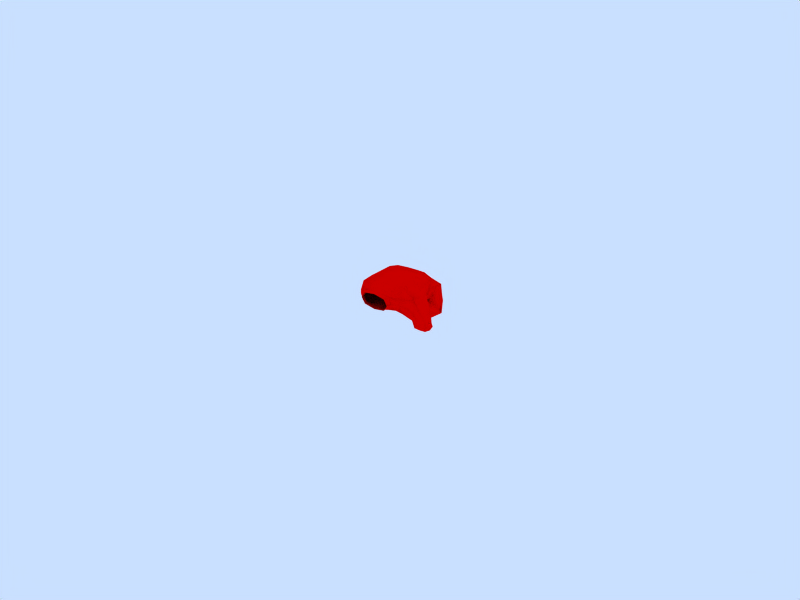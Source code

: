 # Source: Closed_Hand_Left.blend  (saved by Blender 2.70.5; exported with 4.5.12 LTS)
import bpy
from mathutils import Matrix  # noqa: F401  (used for matrix-valued properties, if any)

bpy.ops.wm.read_factory_settings(use_empty=True)
scene = bpy.context.scene
scene.name = 'Scene'

# ---- collections
col_collection_1 = bpy.data.collections.new('Collection 1'); scene.collection.children.link(col_collection_1)

# ---- materials (node trees are filled in below, after node groups)
mat_material = bpy.data.materials.new('Material')
mat_material.alpha_threshold = 0.0
mat_material.diffuse_color = (1.0, 0.0, 0.0, 1.0)
mat_material.roughness = 0.5
mat_material.specular_intensity = 0.0
mat_material.line_color = (0.0, 0.0, 0.0, 1.0)

# ---- material node trees

# ---- world
world_world = bpy.data.worlds.new('World'); scene.world = world_world
world_world.color = (0.7887, 0.8767, 1.0)
world_world.use_sun_shadow = False
world_world.sun_shadow_jitter_overblur = 0.0
world_world.cycles.sampling_method = 'MANUAL'
world_world.cycles.sample_map_resolution = 256

# ---- meshes
me_cube = bpy.data.meshes.new('Cube')
me_cube.from_pydata([(2.143, 1.45, -0.2033), (2.072, 2.651, 0.8447), (0.06153, 2.269, 0.8668), (0.1768, 1.255, -0.2864), (-0.8695, 1.536, 0.2039), (4.266, 2.285, 0.7739), (5.157, 2.534, -1.11), (4.143, 1.678, -1.344), (4.129, 3.423, -0.9037), (3.115, 2.55, -1.146), (3.171, 2.901, -2.864), (4.083, 3.131, -3.229), (4.237, 2.625, -2.7), (5.152, 2.879, -3.049), (5.271, 0.9508, -2.231), (4.444, 1.297, -1.295), (4.137, 0.6429, -2.778), (3.31, 0.9895, -1.842), (4.364, 0.08216, -1.576), (1.936, 3.385, -0.8828), (0.9766, 2.431, -1.066), (2.986, 2.562, -1.18), (2.025, 1.646, -1.33), (1.902, 2.596, -2.666), (2.843, 2.836, -3.022), (0.8511, 2.819, -2.879), (1.793, 3.059, -3.235), (1.776, 0.5909, -2.699), (0.8518, 0.9838, -1.879), (2.844, 0.9025, -2.033), (1.92, 1.295, -1.214), (1.851, 0.07183, -1.46), (-0.01016, 1.416, -1.289), (-1.085, 2.089, -0.9847), (-0.2092, 3.101, -0.7376), (0.8689, 2.398, -1.083), (0.6728, 2.748, -2.985), (-0.4404, 2.921, -3.114), (-1.297, 2.644, -2.75), (-0.1837, 2.471, -2.621), (-0.1164, 1.136, -1.155), (-1.244, 0.8524, -1.729), (-0.4013, 0.4589, -2.632), (0.726, 0.7429, -2.059), (-0.2272, -0.08168, -1.413), (6.337, -0.8278, -1.248), (5.906, -2.128, -1.431), (5.326, -1.32, -1.903), (5.854, -0.04179, -1.646), (5.799, 0.3127, -2.797), (5.142, -0.6372, -2.64), (5.418, -0.9563, -3.278), (5.953, 0.02811, -3.524), (4.48, 1.172, -3.727), (3.712, 0.2934, -3.203), (3.918, 0.4598, -1.921), (4.69, 1.333, -2.462), (3.373, 1.438, -2.785), (-0.7686, -0.9967, -0.125), (5.046, -0.4777, 0.7661), (-0.09637, -0.3399, 1.067), (4.207, -0.7055, -1.03), (-0.09637, -0.2066, -1.167), (2.354, -0.07068, -0.8333), (1.037, -1.521, -1.0), (3.711, -1.582, -0.6968), (2.354, -0.204, 1.3), (4.246, -1.428, 1.332), (1.037, -1.587, 1.233), (0.1821, -3.418, -2.384e-07), (1.007, -3.226, 1.167), (2.67, -3.508, 1.172), (4.645, -3.076, 1.31), (5.048, -3.386, 0.1692), (4.154, -3.277, -0.5196), (1.007, -3.226, -0.8333), (2.657, -3.51, -0.5), (3.801, 1.479, -0.3169), (4.247, 0.8057, -1.032), (4.467, 1.575, -0.2275), (5.084, 1.423, 0.07685), (5.157, 1.961, -0.003671), (4.89, 0.355, -0.7542), (4.191, -4.087, 0.2528), (2.671, -4.086, 1.02), (1.13, -4.088, 0.25), (2.657, -4.088, -0.5135), (2.219, 1.093, -0.9208), (1.165, 1.345, -0.2131), (3.044, 1.47, -0.1823), (2.083, 1.501, -0.4672), (3.057, 2.488, -0.6767), (0.957, 2.326, -0.5701), (2.219, 0.9342, 1.2), (1.053, 2.528, 0.8501), (3.102, 2.672, 0.8593), (1.987, 3.216, 0.01575), (0.1351, 0.781, 1.079), (-0.6677, 1.869, 0.6886), (-0.08662, 2.913, 0.1382), (-0.9818, 1.871, -0.1707), (0.08876, 1.264, -0.4184), (0.1351, 0.9393, -1.004), (-0.7787, 0.6031, -0.0125), (-0.5774, 1.279, -0.2795), (4.109, 3.248, 0.03444), (4.996, 1.737, 0.3244), (4.608, 0.577, 0.7375), (4.216, 1.571, -0.5193), (5.157, 2.307, -0.3082), (5.135, 0.1393, -0.7777), (4.062, 0.3126, -0.9881), (4.901, 3.189, -0.9482), (5.157, 2.721, -2.095), (4.901, 1.881, -1.283), (4.151, 1.838, -2.326), (3.38, 1.897, -1.303), (3.361, 3.207, -0.9759), (4.151, 3.606, -1.874), (3.146, 2.724, -2.105), (3.472, 2.683, -2.72), (3.242, 1.89, -2.274), (3.36, 3.078, -3.087), (4.075, 1.556, -3.182), (4.845, 3.063, -3.233), (4.964, 2.699, -2.818), (4.371, 2.185, -1.755), (5.204, 1.851, -2.663), (4.911, 0.7102, -2.738), (5.082, 0.2896, -1.837), (5.141, 1.201, -1.626), (4.468, 0.5645, -1.101), (3.67, 1.23, -1.334), (3.44, 0.7392, -2.447), (4.224, 0.04381, -2.281), (3.61, 0.3187, -1.545), (1.182, 3.103, -0.9058), (1.876, 3.56, -1.879), (2.713, 3.204, -0.9965), (1.278, 1.805, -1.256), (0.9129, 2.614, -2.02), (2.915, 2.733, -2.162), (2.75, 1.893, -1.317), (1.952, 1.787, -2.302), (2.635, 2.66, -2.791), (1.917, 2.167, -1.71), (1.141, 2.647, -2.684), (2.553, 3.007, -3.217), (2.844, 1.787, -2.502), (0.8517, 1.868, -2.347), (1.059, 2.995, -3.11), (1.779, 1.489, -3.139), (1.047, 0.7094, -2.455), (1.793, 0.009441, -2.175), (2.541, 0.6484, -2.571), (1.155, 1.238, -1.342), (1.103, 0.3202, -1.526), (2.597, 0.2592, -1.642), (2.649, 1.177, -1.457), (1.907, 0.5699, -0.9933), (0.6901, 1.723, -1.253), (-0.08809, 1.613, -2.337), (-0.7537, 1.511, -1.227), (-1.191, 2.312, -1.979), (-0.9237, 2.746, -0.7763), (-0.3243, 3.329, -1.761), (0.5551, 3.006, -0.8647), (0.7786, 2.63, -2.119), (0.3303, 2.904, -3.14), (0.6998, 1.635, -2.512), (0.5229, 2.566, -2.771), (-1.147, 2.826, -2.964), (-0.4221, 1.364, -3.057), (-0.9544, 2.488, -2.595), (-1.27, 1.745, -2.182), (-0.148, 2.016, -1.636), (0.5866, 1.011, -1.463), (-0.1218, 0.4077, -0.9455), (-0.8906, 1.093, -1.216), (-0.9737, 0.1792, -1.409), (-1.104, 0.5846, -2.324), (-0.3484, -0.1313, -2.121), (0.373, 0.5025, -2.571), (0.5035, 0.09711, -1.657), (4.737, -1.29, -1.274), (5.551, -2.837, -0.2375), (5.764, -0.9426, 0.3398), (6.179, -0.1506, -1.451), (6.257, -0.4173, -3.092), (6.318, -1.644, -1.149), (5.758, -1.492, -2.864), (5.442, -2.075, -1.761), (5.23, -1.062, -2.727), (5.532, -0.4592, -1.831), (5.929, -0.04139, -2.798), (5.457, -0.08399, -2.452), (5.371, 0.7847, -2.5), (5.981, 0.4194, -3.267), (5.118, -1.047, -2.974), (4.615, -0.08688, -1.982), (5.817, -0.5565, -3.491), (4.434, -0.2785, -3.239), (5.182, 0.6029, -3.726), (4.746, 1.486, -3.221), (3.758, 1.565, -3.463), (4.106, 0.665, -3.784), (3.179, 0.9104, -3.058), (3.588, 0.1766, -2.411), (3.384, 1.008, -2.122), (4.372, 0.9288, -1.879), (3.963, 1.663, -2.527), (-0.543, -2.6, -0.1563), (-0.6005, -0.7742, -0.9479), (-0.6005, -0.8575, 0.7354), (4.719, -0.8614, 1.071), (0.3491, -0.9616, 1.125), (3.995, -1.074, -0.9013), (0.3491, -0.8616, -1.167), (4.015, -2.734, -0.5335), (0.9772, -2.646, -0.9583), (2.956, -0.7498, -0.8333), (1.824, -0.7901, -0.8333), (4.734, -2.458, 1.366), (0.9772, -2.662, 1.225), (1.824, -0.8901, 1.308), (2.956, -0.8498, 1.35), (2.657, -3.821, -0.5034), (0.9066, -3.798, 0.1875), (2.675, -3.818, 1.053), (4.298, -3.779, 0.2218), (0.3884, -3.37, 0.7917), (0.3884, -3.37, -0.7083), (1.87, -3.355, 1.208), (3.383, -3.34, 1.253), (5.16, -3.23, 0.8935), (4.678, -3.438, -0.4146), (3.365, -3.343, -0.5833), (1.87, -3.355, -0.5833), (4.983, 1.711, -0.3048), (4.636, 0.5554, -1.046), (4.129, 1.522, -0.2081), (4.15, 1.364, -0.975), (5.007, 0.6683, -0.4425), (5.157, 1.935, 0.2293), (3.802, -4.088, -0.3226), (3.823, -4.085, 0.8279), (1.512, -4.088, 0.8226), (1.512, -4.088, -0.3226), (4.216, -4.332, 0.2518), (2.666, -4.331, 1.031), (1.103, -4.332, 0.25), (2.657, -4.332, -0.527), (1.182, 0.7799, -0.976), (3.309, 0.9715, -0.9847), (3.147, 1.637, -0.4551), (1.058, 1.516, -0.4507), (1.182, 0.6226, 1.178), (3.256, 0.6543, 1.211), (3.051, 3.178, -0.1289), (0.9252, 2.999, -0.01478), (-0.8173, 2.498, 0.05679), (-0.5503, 0.6101, 0.7667), (-0.6538, 1.324, -0.4252), (-0.5503, 0.7246, -0.7667), (4.992, 2.936, 0.07926), (5.377, 0.1725, -0.03112), (4.919, 1.723, -0.4447), (4.657, -0.1182, -1.196), (4.906, 2.058, -2.266), (4.906, 3.384, -1.926), (3.397, 3.386, -1.934), (3.397, 2.06, -2.273), (3.598, 2.121, -1.787), (3.377, 1.649, -2.858), (4.848, 1.62, -3.149), (5.069, 2.092, -2.079), (4.965, 0.6545, -1.462), (4.788, 0.2776, -2.316), (3.698, 0.2991, -2.1), (3.875, 0.676, -1.246), (1.135, 3.294, -1.879), (2.636, 3.383, -1.986), (1.191, 1.964, -2.196), (2.693, 2.053, -2.303), (2.647, 2.052, -1.947), (1.153, 2.112, -1.831), (2.543, 1.543, -3.018), (1.049, 1.604, -2.903), (1.255, 0.2788, -2.065), (2.362, 0.2337, -2.151), (1.337, 0.6845, -1.21), (2.444, 0.6393, -1.296), (-0.8562, 1.708, -2.213), (-1.033, 2.995, -1.781), (0.4439, 3.234, -1.885), (0.621, 1.947, -2.317), (0.5563, 1.893, -1.937), (0.3508, 1.404, -3.003), (-1.126, 1.486, -2.756), (-0.9209, 1.975, -1.69), (-0.7064, 0.5346, -1.11), (-0.8704, 0.1445, -1.96), (0.2239, 0.08366, -2.143), (0.3879, 0.4738, -1.293), (4.802, -2.787, -0.9656), (5.844, -2.354, 0.6813), (6.201, -1.053, -2.903), (5.311, -1.553, -2.829), (5.558, -0.4502, -2.59), (6.202, 0.01553, -3.085), (5.425, 0.9292, -3.242), (5.06, 0.3855, -1.934), (4.291, -0.3781, -2.466), (4.846, 0.08391, -3.77), (3.574, 1.097, -3.492), (3.297, 0.6834, -2.498), (3.878, 1.241, -2.105), (4.154, 1.654, -3.099), (-0.2802, -2.463, -1.105), (-0.2802, -2.487, 0.8617), (2.571, -2.557, -0.6389), (2.571, -2.576, 1.403), (1.331, -3.753, 0.905), (1.331, -3.753, -0.445), (3.914, -3.742, -0.44), (3.942, -3.739, 0.941), (4.968, 1.398, -0.787), (3.823, -4.332, -0.3327), (3.836, -4.331, 0.8363), (1.492, -4.332, 0.8327), (1.492, -4.332, -0.3328)], [], [(0, 88, 252, 87), (0, 87, 253, 89), (0, 89, 254, 90), (0, 90, 255, 88), (1, 93, 256, 94), (1, 94, 259, 96), (1, 96, 258, 95), (1, 95, 257, 93), (2, 99, 259, 94), (2, 94, 256, 97), (2, 97, 261, 98), (2, 98, 260, 99), (3, 102, 252, 88), (3, 88, 255, 101), (3, 101, 262, 104), (3, 104, 263, 102), (4, 98, 261, 103), (4, 103, 263, 104), (4, 104, 262, 100), (4, 100, 260, 98), (5, 107, 257, 95), (5, 95, 258, 105), (5, 105, 264, 106), (5, 106, 265, 107), (6, 114, 266, 109), (6, 109, 264, 112), (6, 112, 269, 113), (6, 113, 268, 114), (7, 116, 254, 108), (7, 108, 266, 114), (7, 114, 268, 115), (7, 115, 271, 116), (8, 112, 264, 105), (8, 105, 258, 117), (8, 117, 270, 118), (8, 118, 269, 112), (9, 117, 258, 91), (9, 91, 254, 116), (9, 116, 271, 119), (9, 119, 270, 117), (10, 122, 270, 119), (10, 119, 271, 120), (10, 120, 272, 121), (10, 121, 273, 122), (11, 124, 269, 118), (11, 118, 270, 122), (11, 122, 273, 123), (11, 123, 274, 124), (12, 120, 271, 115), (12, 115, 268, 125), (12, 125, 275, 126), (12, 126, 272, 120), (13, 125, 268, 113), (13, 113, 269, 124), (13, 124, 274, 127), (13, 127, 275, 125), (14, 130, 275, 127), (14, 127, 274, 128), (14, 128, 277, 129), (14, 129, 276, 130), (15, 132, 272, 126), (15, 126, 275, 130), (15, 130, 276, 131), (15, 131, 279, 132), (16, 128, 274, 123), (16, 123, 273, 133), (16, 133, 278, 134), (16, 134, 277, 128), (17, 133, 273, 121), (17, 121, 272, 132), (17, 132, 279, 135), (17, 135, 278, 133), (18, 134, 278, 135), (18, 135, 279, 131), (18, 131, 276, 129), (18, 129, 277, 134), (19, 138, 258, 96), (19, 96, 259, 136), (19, 136, 280, 137), (19, 137, 281, 138), (20, 136, 259, 92), (20, 92, 255, 139), (20, 139, 282, 140), (20, 140, 280, 136), (21, 142, 254, 91), (21, 91, 258, 138), (21, 138, 281, 141), (21, 141, 283, 142), (22, 139, 255, 90), (22, 90, 254, 142), (22, 142, 283, 143), (22, 143, 282, 139), (23, 146, 282, 143), (23, 143, 283, 144), (23, 144, 284, 145), (23, 145, 285, 146), (24, 144, 283, 141), (24, 141, 281, 147), (24, 147, 286, 148), (24, 148, 284, 144), (25, 150, 280, 140), (25, 140, 282, 146), (25, 146, 285, 149), (25, 149, 287, 150), (26, 147, 281, 137), (26, 137, 280, 150), (26, 150, 287, 151), (26, 151, 286, 147), (27, 154, 286, 151), (27, 151, 287, 152), (27, 152, 288, 153), (27, 153, 289, 154), (28, 152, 287, 149), (28, 149, 285, 155), (28, 155, 290, 156), (28, 156, 288, 152), (29, 158, 284, 148), (29, 148, 286, 154), (29, 154, 289, 157), (29, 157, 291, 158), (30, 155, 285, 145), (30, 145, 284, 158), (30, 158, 291, 159), (30, 159, 290, 155), (31, 159, 291, 157), (31, 157, 289, 153), (31, 153, 288, 156), (31, 156, 290, 159), (32, 162, 262, 101), (32, 101, 255, 160), (32, 160, 295, 161), (32, 161, 292, 162), (33, 164, 260, 100), (33, 100, 262, 162), (33, 162, 292, 163), (33, 163, 293, 164), (34, 166, 259, 99), (34, 99, 260, 164), (34, 164, 293, 165), (34, 165, 294, 166), (35, 160, 255, 92), (35, 92, 259, 166), (35, 166, 294, 167), (35, 167, 295, 160), (36, 170, 295, 167), (36, 167, 294, 168), (36, 168, 297, 169), (36, 169, 296, 170), (37, 168, 294, 165), (37, 165, 293, 171), (37, 171, 298, 172), (37, 172, 297, 168), (38, 171, 293, 163), (38, 163, 292, 173), (38, 173, 299, 174), (38, 174, 298, 171), (39, 173, 292, 161), (39, 161, 295, 170), (39, 170, 296, 175), (39, 175, 299, 173), (40, 178, 299, 175), (40, 175, 296, 176), (40, 176, 303, 177), (40, 177, 300, 178), (41, 180, 298, 174), (41, 174, 299, 178), (41, 178, 300, 179), (41, 179, 301, 180), (42, 182, 297, 172), (42, 172, 298, 180), (42, 180, 301, 181), (42, 181, 302, 182), (43, 176, 296, 169), (43, 169, 297, 182), (43, 182, 302, 183), (43, 183, 303, 176), (44, 177, 303, 183), (44, 183, 302, 181), (44, 181, 301, 179), (44, 179, 300, 177), (45, 189, 305, 186), (45, 186, 265, 187), (45, 187, 309, 188), (45, 188, 306, 189), (46, 191, 304, 185), (46, 185, 305, 189), (46, 189, 306, 190), (46, 190, 307, 191), (47, 193, 267, 184), (47, 184, 304, 191), (47, 191, 307, 192), (47, 192, 308, 193), (48, 187, 265, 110), (48, 110, 267, 193), (48, 193, 308, 194), (48, 194, 309, 187), (49, 197, 309, 194), (49, 194, 308, 195), (49, 195, 311, 196), (49, 196, 310, 197), (50, 195, 308, 192), (50, 192, 307, 198), (50, 198, 312, 199), (50, 199, 311, 195), (51, 198, 307, 190), (51, 190, 306, 200), (51, 200, 313, 201), (51, 201, 312, 198), (52, 200, 306, 188), (52, 188, 309, 197), (52, 197, 310, 202), (52, 202, 313, 200), (53, 205, 313, 202), (53, 202, 310, 203), (53, 203, 317, 204), (53, 204, 314, 205), (54, 207, 312, 201), (54, 201, 313, 205), (54, 205, 314, 206), (54, 206, 315, 207), (55, 209, 311, 199), (55, 199, 312, 207), (55, 207, 315, 208), (55, 208, 316, 209), (56, 203, 310, 196), (56, 196, 311, 209), (56, 209, 316, 210), (56, 210, 317, 203), (57, 204, 317, 210), (57, 210, 316, 208), (57, 208, 315, 206), (57, 206, 314, 204), (58, 103, 261, 213), (58, 213, 319, 211), (58, 211, 318, 212), (58, 212, 263, 103), (59, 214, 257, 107), (59, 107, 265, 186), (59, 186, 305, 214), (60, 97, 256, 215), (60, 215, 319, 213), (60, 213, 261, 97), (61, 111, 253, 216), (61, 216, 304, 184), (61, 184, 267, 111), (62, 217, 252, 102), (62, 102, 263, 212), (62, 212, 318, 217), (63, 220, 253, 87), (63, 87, 252, 221), (63, 221, 320, 220), (64, 219, 320, 221), (64, 221, 252, 217), (64, 217, 318, 219), (65, 220, 320, 218), (65, 218, 304, 216), (65, 216, 253, 220), (66, 225, 321, 224), (66, 224, 256, 93), (66, 93, 257, 225), (67, 214, 305, 222), (67, 222, 321, 225), (67, 225, 257, 214), (68, 224, 321, 223), (68, 223, 319, 215), (68, 215, 256, 224), (69, 231, 318, 211), (69, 211, 319, 230), (69, 230, 322, 227), (69, 227, 323, 231), (70, 230, 319, 223), (70, 223, 321, 232), (70, 232, 322, 230), (71, 232, 321, 233), (71, 233, 325, 228), (71, 228, 322, 232), (72, 222, 305, 234), (72, 234, 325, 233), (72, 233, 321, 222), (73, 185, 304, 235), (73, 235, 324, 229), (73, 229, 325, 234), (73, 234, 305, 185), (74, 235, 304, 218), (74, 218, 320, 236), (74, 236, 324, 235), (75, 219, 318, 231), (75, 231, 323, 237), (75, 237, 320, 219), (76, 236, 320, 237), (76, 237, 323, 226), (76, 226, 324, 236), (77, 241, 326, 240), (77, 240, 254, 89), (77, 89, 253, 241), (78, 111, 267, 239), (78, 239, 326, 241), (78, 241, 253, 111), (79, 240, 326, 238), (79, 238, 266, 108), (79, 108, 254, 240), (80, 243, 326, 242), (80, 242, 265, 106), (80, 106, 264, 243), (81, 109, 266, 238), (81, 238, 326, 243), (81, 243, 264, 109), (82, 242, 326, 239), (82, 239, 267, 110), (82, 110, 265, 242), (83, 229, 324, 244), (83, 244, 327, 248), (83, 248, 328, 245), (83, 245, 325, 229), (84, 228, 325, 245), (84, 245, 328, 249), (84, 249, 329, 246), (84, 246, 322, 228), (85, 227, 322, 246), (85, 246, 329, 250), (85, 250, 330, 247), (85, 247, 323, 227), (86, 226, 323, 247), (86, 247, 330, 251), (86, 251, 327, 244), (86, 244, 324, 226)])
me_cube.polygons.foreach_set('use_smooth', [True] * 326)
me_cube.materials.append(mat_material)
me_cube.use_remesh_preserve_volume = False
me_cube.use_remesh_preserve_attributes = False
me_cube.use_mirror_vertex_groups = False
me_cube.update()

# ---- objects
ob_closed_hand = bpy.data.objects.new('Closed_Hand', me_cube)

# ---- transforms, parenting, visibility, modifiers, constraints
ob_closed_hand.location = (0.0, 0.0, 0.0)
ob_closed_hand.scale = (0.003, 0.003, 0.003)
ob_closed_hand.lock_rotations_4d = False
ob_closed_hand.empty_display_type = 'ARROWS'
ob_closed_hand.color = (0.0, 0.0, 0.0, 1.0)
ob_closed_hand.hide_select = True
ob_closed_hand.lineart.crease_threshold = 0.0
_vg = ob_closed_hand.vertex_groups.new(name='Bone.003')
_vg = ob_closed_hand.vertex_groups.new(name='Bone.002')
_vg = ob_closed_hand.vertex_groups.new(name='Bone.009')
_vg = ob_closed_hand.vertex_groups.new(name='Bone.008')
_vg = ob_closed_hand.vertex_groups.new(name='Bone.004')
_vg = ob_closed_hand.vertex_groups.new(name='Bone.005')
_vg = ob_closed_hand.vertex_groups.new(name='Bone.007')
_vg = ob_closed_hand.vertex_groups.new(name='Bone.006')
_vg = ob_closed_hand.vertex_groups.new(name='Bone.001')
_vg = ob_closed_hand.vertex_groups.new(name='Bone')

# ---- collection membership
col_collection_1.objects.link(ob_closed_hand)

# ---- scene / render settings (as saved in the file)
scene.frame_start = 1; scene.frame_end = 50; scene.frame_set(1)
scene.render.engine = 'BLENDER_EEVEE_NEXT'
scene.render.image_settings.file_format = 'FFMPEG'
scene.render.image_settings.color_mode = 'RGB'
scene.render.image_settings.quality = 80
scene.render.image_settings.compression = 80
scene.render.image_settings.exr_codec = 'NONE'
scene.render.resolution_x = 800
scene.render.resolution_y = 600
scene.render.resolution_percentage = 50
scene.render.pixel_aspect_x = 100.0
scene.render.pixel_aspect_y = 100.0
scene.render.fps = 25
scene.render.dither_intensity = 0.0
scene.render.use_compositing = False
scene.render.use_sequencer = False
scene.render.bake_margin = 2
scene.render.bake_bias = 0.0
scene.render.use_stamp_time = False
scene.render.use_stamp_date = False
scene.render.use_stamp_frame = False
scene.render.use_stamp_camera = False
scene.render.use_stamp_scene = False
scene.render.use_stamp_filename = False
scene.render.use_stamp_render_time = False
scene.render.stamp_font_size = 0
scene.cycles.use_denoising = False
scene.cycles.samples = 10
scene.cycles.sampling_pattern = 'TABULATED_SOBOL'
scene.cycles.light_sampling_threshold = 0.0
scene.cycles.use_adaptive_sampling = False
scene.cycles.use_light_tree = False
scene.cycles.blur_glossy = 0.0
scene.cycles.volume_bounces = 1
scene.cycles.pixel_filter_type = 'GAUSSIAN'
scene.cycles.sample_clamp_indirect = 0.0
scene.view_settings.view_transform = 'Raw'
bpy.context.view_layer.update()

# ---- added for rendering (the .blend has no active camera): camera
cam_auto = bpy.data.cameras.new('AutoCamera')
cam_auto.lens = 50.0
cam_auto.sensor_width = 36.0
cam_auto.clip_end = 1000.0
ob_auto_camera = bpy.data.objects.new('AutoCamera', cam_auto)
scene.collection.objects.link(ob_auto_camera)
ob_auto_camera.location = (0.192605, -0.223143, 0.144464)
ob_auto_camera.rotation_euler = (1.09748, -7.21219e-08, 0.694738)
scene.camera = ob_auto_camera
bpy.context.view_layer.update()
